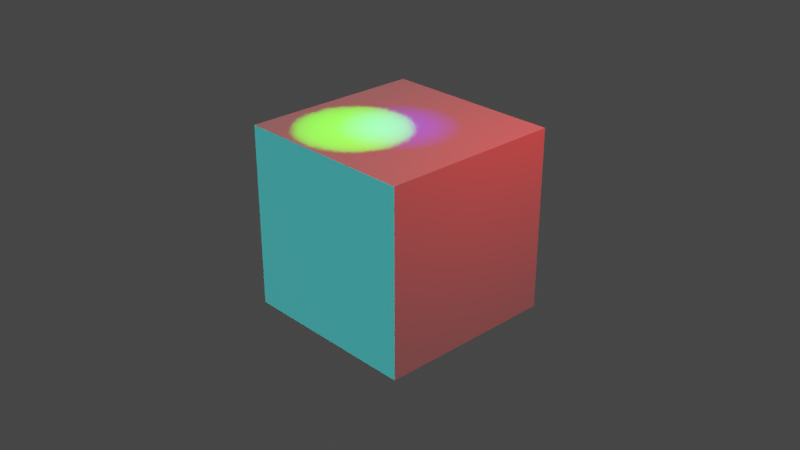# Source: Lights.blend  (saved by Blender 2.80.37; exported with 4.5.12 LTS)
import bpy
from mathutils import Matrix  # noqa: F401  (used for matrix-valued properties, if any)

bpy.ops.wm.read_factory_settings(use_empty=True)
scene = bpy.context.scene
scene.name = 'Scene'

# ---- collections
col_collection = bpy.data.collections.new('Collection'); scene.collection.children.link(col_collection)

# ---- materials (node trees are filled in below, after node groups)
mat_material = bpy.data.materials.new('Material')
mat_material.alpha_threshold = 0.0
mat_material.use_transparent_shadow = False
mat_material.roughness = 0.5
mat_material.line_color = (0.0, 0.0, 0.0, 1.0)

# ---- material node trees
mat_material.use_nodes = True; mat_material.node_tree.nodes.clear()
_N = mat_material.node_tree.nodes; _L = mat_material.node_tree.links
n0 = _N.new('ShaderNodeOutputMaterial'); n0.name = 'Material Output'; n0.location = (300, 300)
n1 = _N.new('ShaderNodeBsdfPrincipled'); n1.name = 'Principled BSDF'; n1.location = (10, 300)
n1.distribution = 'GGX'
n1.subsurface_method = 'BURLEY'
n1.inputs[3].default_value = 1.45
_L.new(n1.outputs[0], n0.inputs[0])
n0.is_active_output = True

# ---- world
world_world = bpy.data.worlds.new('World'); scene.world = world_world
world_world.color = (0.05088, 0.05088, 0.05088)
world_world.use_sun_shadow = False
world_world.sun_shadow_jitter_overblur = 0.0

# ---- cameras
cam_camera = bpy.data.cameras.new('Camera')
cam_camera.clip_end = 100.0
cam_camera.ortho_scale = 7.314
cam_camera.dof.focus_distance = 0.0
cam_camera.dof.aperture_fstop = 128.0

# ---- lights
light_light = bpy.data.lights.new('Light', 'POINT')
light_light.color = (1.0, 0.0, 0.0)
light_light.transmission_factor = 0.0
light_light.cutoff_distance = 30.0
light_light.energy = 500.0
light_light.shadow_buffer_clip_start = 1.001
light_light.shadow_soft_size = 0.1
light_light.shadow_maximum_resolution = 0.006
light_light.use_absolute_resolution = True
light_spot = bpy.data.lights.new('Spot', 'SPOT')
light_spot.color = (0.0, 1.0, 0.0)
light_spot.transmission_factor = 0.0
light_spot.use_shadow = False
light_spot.energy = 1000.0
light_spot.shadow_buffer_clip_start = 0.5
light_spot.shadow_soft_size = 0.25
light_spot.shadow_maximum_resolution = 0.006
light_spot.use_absolute_resolution = True
light_spot_001 = bpy.data.lights.new('Spot.001', 'SPOT')
light_spot_001.color = (0.0, 0.0, 1.0)
light_spot_001.transmission_factor = 0.0
light_spot_001.energy = 1000.0
light_spot_001.shadow_buffer_clip_start = 0.5
light_spot_001.shadow_soft_size = 0.25
light_spot_001.shadow_maximum_resolution = 0.006
light_spot_001.use_absolute_resolution = True
light_spot_001.spot_size = 0.1573
light_sun = bpy.data.lights.new('Sun', 'SUN')
light_sun.color = (0.0, 1.0, 1.0)
light_sun.transmission_factor = 0.0
light_sun.angle = 0.2487
light_sun.energy = 1.0
light_sun.shadow_buffer_clip_start = 0.5
light_sun.shadow_soft_size = 0.125

# ---- meshes
me_cube = bpy.data.meshes.new('Cube')
me_cube.from_pydata([(1.0, 1.0, 1.0), (1.0, 1.0, -1.0), (1.0, -1.0, 1.0), (1.0, -1.0, -1.0), (-1.0, 1.0, 1.0), (-1.0, 1.0, -1.0), (-1.0, -1.0, 1.0), (-1.0, -1.0, -1.0)], [], [(0, 4, 6, 2), (3, 2, 6, 7), (7, 6, 4, 5), (5, 1, 3, 7), (1, 0, 2, 3), (5, 4, 0, 1)])
_uv = me_cube.uv_layers.new(name='UVMap')
_uv.uv.foreach_set('vector', [0.375, 0.0, 0.625, 0.0, 0.625, 0.25, 0.375, 0.25, 0.375, 0.25, 0.625, 0.25, 0.625, 0.5, 0.375, 0.5, 0.375, 0.5, 0.625, 0.5, 0.625, 0.75, 0.375, 0.75, 0.375, 0.75, 0.625, 0.75, 0.625, 1.0, 0.375, 1.0, 0.125, 0.5, 0.375, 0.5, 0.375, 0.75, 0.125, 0.75, 0.625, 0.5, 0.875, 0.5, 0.875, 0.75, 0.625, 0.75])
me_cube.materials.append(mat_material)
me_cube.use_remesh_preserve_volume = False
me_cube.use_remesh_preserve_attributes = False
me_cube.use_mirror_vertex_groups = False
me_cube.update()

# ---- objects
ob_cube = bpy.data.objects.new('Cube', me_cube)
ob_light = bpy.data.objects.new('Light', light_light)
ob_camera = bpy.data.objects.new('Camera', cam_camera)
ob_spot = bpy.data.objects.new('Spot', light_spot)
ob_spot_001 = bpy.data.objects.new('Spot.001', light_spot_001)
ob_sun = bpy.data.objects.new('Sun', light_sun)

# ---- transforms, parenting, visibility, modifiers, constraints
ob_cube.location = (0.0, 0.0, 0.0)
ob_cube.lock_rotations_4d = False
ob_cube.empty_display_type = 'ARROWS'
ob_cube.lineart.crease_threshold = 0.0
ob_light.location = (2.599, 1.005, 3.569)
ob_light.rotation_euler = (0.6503, 0.05522, 1.866)
ob_light.lock_rotations_4d = False
ob_light.empty_display_type = 'ARROWS'
ob_light.color = (0.0, 0.0, 0.0, 0.0)
ob_light.lineart.crease_threshold = 0.0
ob_camera.location = (7.359, -6.926, 4.958)
ob_camera.rotation_euler = (1.109, 0.0, 0.8149)
ob_camera.lock_rotations_4d = False
ob_camera.empty_display_type = 'ARROWS'
ob_camera.color = (0.0, 0.0, 0.0, 0.0)
ob_camera.display_type = 'WIRE'
ob_camera.lineart.crease_threshold = 0.0
ob_spot.location = (-0.2706, -0.3527, 1.943)
ob_spot.lineart.crease_threshold = 0.0
ob_spot_001.location = (0.0, 0.0, 6.156)
ob_spot_001.lineart.crease_threshold = 0.0
ob_sun.location = (0.04973, -5.594, 0.8519)
ob_sun.rotation_euler = (1.346, 0.04335, 0.003968)
ob_sun.lineart.crease_threshold = 0.0

# ---- collection membership
col_collection.objects.link(ob_cube)
col_collection.objects.link(ob_light)
col_collection.objects.link(ob_camera)
col_collection.objects.link(ob_spot)
col_collection.objects.link(ob_spot_001)
col_collection.objects.link(ob_sun)

# ---- scene / render settings (as saved in the file)
scene.camera = ob_camera
scene.frame_start = 1; scene.frame_end = 250; scene.frame_set(1)
scene.render.engine = 'BLENDER_EEVEE_NEXT'
scene.render.motion_blur_shutter = 1.0
scene.cycles.use_denoising = False
scene.cycles.samples = 128
scene.cycles.sampling_pattern = 'TABULATED_SOBOL'
scene.cycles.use_adaptive_sampling = False
scene.cycles.use_light_tree = False
scene.view_settings.view_transform = 'Filmic'
bpy.context.view_layer.update()
